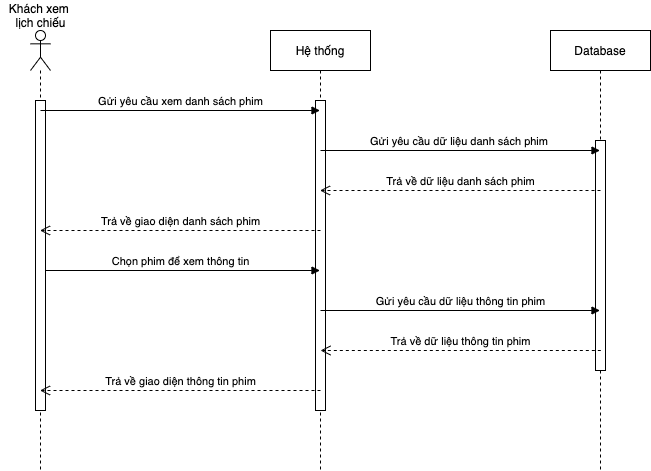

The diagram above was exported from draw.io. Its source (the exported page's mxGraphModel, read from the mxfile embedded in the PNG):
<mxGraphModel dx="738" dy="489" grid="1" gridSize="10" guides="1" tooltips="1" connect="1" arrows="1" fold="1" page="1" pageScale="1" pageWidth="850" pageHeight="1100" math="0" shadow="0">
  <root>
    <mxCell id="0" />
    <mxCell id="1" parent="0" />
    <mxCell id="06vhVU5y0i5gOPiee7I_-10" value="Database" style="shape=umlLifeline;perimeter=lifelinePerimeter;whiteSpace=wrap;html=1;container=1;collapsible=0;recursiveResize=0;outlineConnect=0;" parent="1" vertex="1">
      <mxGeometry x="650" y="120" width="100" height="440" as="geometry" />
    </mxCell>
    <mxCell id="Hu0JMhSqJ0cCl_IkLovT-15" value="" style="rounded=0;whiteSpace=wrap;html=1;" parent="06vhVU5y0i5gOPiee7I_-10" vertex="1">
      <mxGeometry x="45" y="110" width="10" height="230" as="geometry" />
    </mxCell>
    <mxCell id="06vhVU5y0i5gOPiee7I_-9" value="Hệ thống" style="shape=umlLifeline;perimeter=lifelinePerimeter;whiteSpace=wrap;html=1;container=1;collapsible=0;recursiveResize=0;outlineConnect=0;" parent="1" vertex="1">
      <mxGeometry x="370" y="120" width="100" height="440" as="geometry" />
    </mxCell>
    <mxCell id="Hu0JMhSqJ0cCl_IkLovT-14" value="" style="rounded=0;whiteSpace=wrap;html=1;" parent="06vhVU5y0i5gOPiee7I_-9" vertex="1">
      <mxGeometry x="45" y="70" width="10" height="310" as="geometry" />
    </mxCell>
    <mxCell id="Hu0JMhSqJ0cCl_IkLovT-2" value="Gửi yêu cầu dữ liệu danh sách phim&amp;nbsp;" style="html=1;verticalAlign=bottom;endArrow=block;" parent="06vhVU5y0i5gOPiee7I_-9" target="06vhVU5y0i5gOPiee7I_-10" edge="1">
      <mxGeometry width="80" relative="1" as="geometry">
        <mxPoint x="50" y="120" as="sourcePoint" />
        <mxPoint x="130" y="120" as="targetPoint" />
      </mxGeometry>
    </mxCell>
    <mxCell id="06vhVU5y0i5gOPiee7I_-5" value="" style="shape=umlLifeline;participant=umlActor;perimeter=lifelinePerimeter;whiteSpace=wrap;html=1;container=1;collapsible=0;recursiveResize=0;verticalAlign=top;spacingTop=36;outlineConnect=0;" parent="1" vertex="1">
      <mxGeometry x="130" y="120" width="20" height="440" as="geometry" />
    </mxCell>
    <mxCell id="Hu0JMhSqJ0cCl_IkLovT-5" value="Chọn phim để xem thông tin" style="html=1;verticalAlign=bottom;endArrow=block;" parent="06vhVU5y0i5gOPiee7I_-5" target="06vhVU5y0i5gOPiee7I_-9" edge="1">
      <mxGeometry width="80" relative="1" as="geometry">
        <mxPoint x="10" y="240" as="sourcePoint" />
        <mxPoint x="90" y="240" as="targetPoint" />
      </mxGeometry>
    </mxCell>
    <mxCell id="Hu0JMhSqJ0cCl_IkLovT-12" value="&lt;span style=&quot;color: rgba(0 , 0 , 0 , 0) ; font-family: monospace ; font-size: 0px&quot;&gt;%3CmxGraphModel%3E%3Croot%3E%3CmxCell%20id%3D%220%22%2F%3E%3CmxCell%20id%3D%221%22%20parent%3D%220%22%2F%3E%3CmxCell%20id%3D%222%22%20value%3D%22%22%20style%3D%22rounded%3D0%3BwhiteSpace%3Dwrap%3Bhtml%3D1%3B%22%20vertex%3D%221%22%20parent%3D%221%22%3E%3CmxGeometry%20x%3D%22235%22%20y%3D%22230%22%20width%3D%2210%22%20height%3D%22310%22%20as%3D%22geometry%22%2F%3E%3C%2FmxCell%3E%3C%2Froot%3E%3C%2FmxGraphModel%3E&lt;/span&gt;" style="rounded=0;whiteSpace=wrap;html=1;" parent="06vhVU5y0i5gOPiee7I_-5" vertex="1">
      <mxGeometry x="5" y="70" width="10" height="310" as="geometry" />
    </mxCell>
    <mxCell id="06vhVU5y0i5gOPiee7I_-11" value="Gửi yêu cầu xem danh sách phim" style="html=1;verticalAlign=bottom;endArrow=block;" parent="06vhVU5y0i5gOPiee7I_-5" target="06vhVU5y0i5gOPiee7I_-9" edge="1">
      <mxGeometry width="80" relative="1" as="geometry">
        <mxPoint x="10" y="80" as="sourcePoint" />
        <mxPoint x="210" y="80" as="targetPoint" />
      </mxGeometry>
    </mxCell>
    <mxCell id="06vhVU5y0i5gOPiee7I_-6" value="Khách xem &lt;br&gt;lịch chiếu" style="text;html=1;align=center;verticalAlign=middle;resizable=0;points=[];autosize=1;" parent="1" vertex="1">
      <mxGeometry x="100" y="90" width="80" height="30" as="geometry" />
    </mxCell>
    <mxCell id="Hu0JMhSqJ0cCl_IkLovT-3" value="Trả về dữ liệu danh sách phim" style="html=1;verticalAlign=bottom;endArrow=open;dashed=1;endSize=8;" parent="1" target="06vhVU5y0i5gOPiee7I_-9" edge="1">
      <mxGeometry relative="1" as="geometry">
        <mxPoint x="700" y="280" as="sourcePoint" />
        <mxPoint x="620" y="280" as="targetPoint" />
      </mxGeometry>
    </mxCell>
    <mxCell id="Hu0JMhSqJ0cCl_IkLovT-4" value="Trả về giao diện danh sách phim" style="html=1;verticalAlign=bottom;endArrow=open;dashed=1;endSize=8;" parent="1" target="06vhVU5y0i5gOPiee7I_-5" edge="1">
      <mxGeometry relative="1" as="geometry">
        <mxPoint x="420" y="320" as="sourcePoint" />
        <mxPoint x="240" y="320" as="targetPoint" />
      </mxGeometry>
    </mxCell>
    <mxCell id="Hu0JMhSqJ0cCl_IkLovT-7" value="Gửi yêu cầu dữ liệu thông tin phim" style="html=1;verticalAlign=bottom;endArrow=block;" parent="1" edge="1">
      <mxGeometry width="80" relative="1" as="geometry">
        <mxPoint x="420" y="400" as="sourcePoint" />
        <mxPoint x="699.5000000000002" y="400" as="targetPoint" />
      </mxGeometry>
    </mxCell>
    <mxCell id="Hu0JMhSqJ0cCl_IkLovT-8" value="Trả về dữ liệu thông tin phim" style="html=1;verticalAlign=bottom;endArrow=open;dashed=1;endSize=8;" parent="1" edge="1">
      <mxGeometry relative="1" as="geometry">
        <mxPoint x="700.33" y="440" as="sourcePoint" />
        <mxPoint x="420" y="440" as="targetPoint" />
      </mxGeometry>
    </mxCell>
    <mxCell id="Hu0JMhSqJ0cCl_IkLovT-10" value="Trả về giao diện thông tin phim" style="html=1;verticalAlign=bottom;endArrow=open;dashed=1;endSize=8;" parent="1" target="06vhVU5y0i5gOPiee7I_-5" edge="1">
      <mxGeometry relative="1" as="geometry">
        <mxPoint x="420" y="480" as="sourcePoint" />
        <mxPoint x="190" y="480" as="targetPoint" />
      </mxGeometry>
    </mxCell>
  </root>
</mxGraphModel>